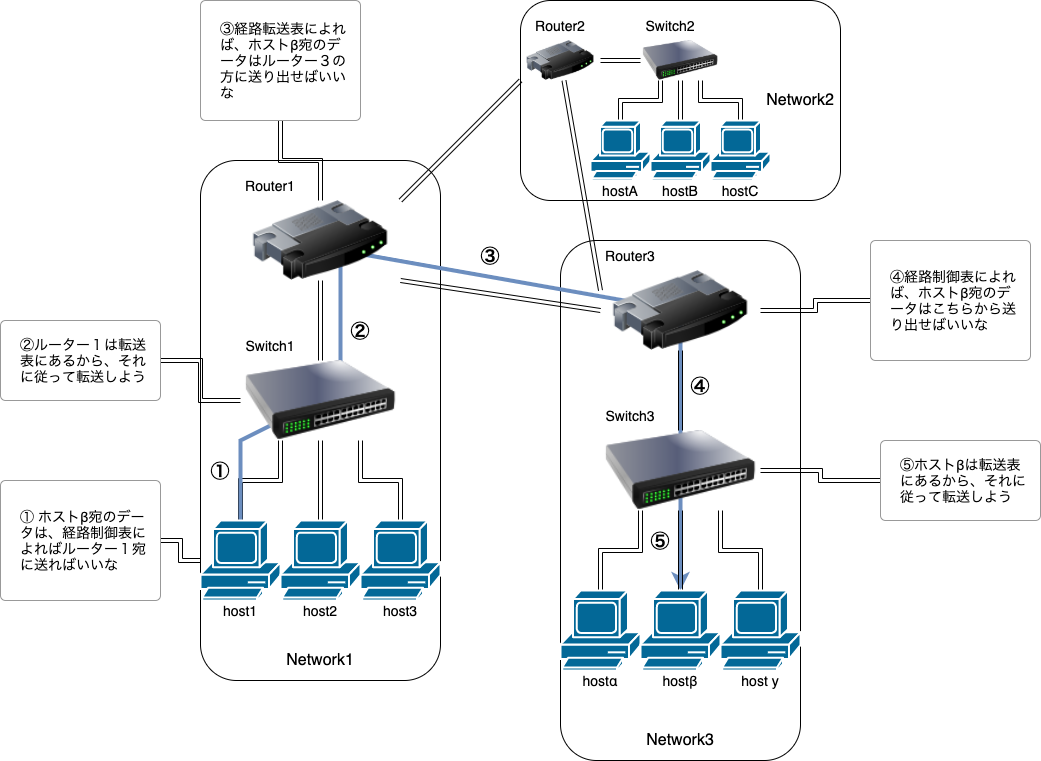

The diagram above was exported from draw.io. Its source (the exported page's mxGraphModel, read from the mxfile embedded in the PNG):
<mxGraphModel dx="677" dy="488" grid="1" gridSize="10" guides="1" tooltips="1" connect="1" arrows="1" fold="1" page="1" pageScale="1" pageWidth="1100" pageHeight="850" background="none" math="0" shadow="0">
  <root>
    <mxCell id="0" />
    <mxCell id="1" parent="0" />
    <mxCell id="TzBfJ17_DhlabVK1Shyb-60" value="" style="rounded=1;whiteSpace=wrap;html=1;fontSize=14;fontColor=#000000;" parent="1" vertex="1">
      <mxGeometry x="600" y="280" width="240" height="520" as="geometry" />
    </mxCell>
    <mxCell id="TzBfJ17_DhlabVK1Shyb-28" value="" style="rounded=1;whiteSpace=wrap;html=1;fontSize=14;fontColor=#000000;" parent="1" vertex="1">
      <mxGeometry x="240" y="200" width="240" height="520" as="geometry" />
    </mxCell>
    <mxCell id="TzBfJ17_DhlabVK1Shyb-21" style="edgeStyle=orthogonalEdgeStyle;rounded=0;orthogonalLoop=1;jettySize=auto;html=1;entryX=0.25;entryY=1;entryDx=0;entryDy=0;fontSize=14;fontColor=#000000;shape=link;" parent="1" source="TzBfJ17_DhlabVK1Shyb-2" target="TzBfJ17_DhlabVK1Shyb-4" edge="1">
      <mxGeometry relative="1" as="geometry" />
    </mxCell>
    <mxCell id="TzBfJ17_DhlabVK1Shyb-102" style="rounded=0;orthogonalLoop=1;jettySize=auto;html=1;exitX=0.5;exitY=0;exitDx=0;exitDy=0;exitPerimeter=0;entryX=0.5;entryY=0;entryDx=0;entryDy=0;entryPerimeter=0;fontSize=16;fontColor=#000000;strokeWidth=4;elbow=vertical;fillColor=#dae8fc;strokeColor=#6c8ebf;" parent="1" source="TzBfJ17_DhlabVK1Shyb-2" target="TzBfJ17_DhlabVK1Shyb-71" edge="1">
      <mxGeometry relative="1" as="geometry">
        <Array as="points">
          <mxPoint x="280" y="480" />
          <mxPoint x="380" y="430" />
          <mxPoint x="380" y="290" />
          <mxPoint x="720" y="350" />
        </Array>
      </mxGeometry>
    </mxCell>
    <mxCell id="TzBfJ17_DhlabVK1Shyb-2" value="" style="shape=mxgraph.cisco.computers_and_peripherals.pc;html=1;pointerEvents=1;dashed=0;fillColor=#036897;strokeColor=#ffffff;strokeWidth=2;verticalLabelPosition=bottom;verticalAlign=top;align=center;outlineConnect=0;" parent="1" vertex="1">
      <mxGeometry x="240" y="560" width="80" height="80" as="geometry" />
    </mxCell>
    <mxCell id="TzBfJ17_DhlabVK1Shyb-3" value="host1" style="text;html=1;strokeColor=none;fillColor=none;align=center;verticalAlign=middle;whiteSpace=wrap;rounded=0;fontSize=14;" parent="1" vertex="1">
      <mxGeometry x="240" y="640" width="80" height="20" as="geometry" />
    </mxCell>
    <mxCell id="TzBfJ17_DhlabVK1Shyb-17" style="edgeStyle=orthogonalEdgeStyle;rounded=0;orthogonalLoop=1;jettySize=auto;html=1;entryX=0.5;entryY=1;entryDx=0;entryDy=0;fontSize=14;fontColor=#000000;shape=link;" parent="1" source="TzBfJ17_DhlabVK1Shyb-4" target="TzBfJ17_DhlabVK1Shyb-5" edge="1">
      <mxGeometry relative="1" as="geometry" />
    </mxCell>
    <mxCell id="TzBfJ17_DhlabVK1Shyb-4" value="" style="image;html=1;image=img/lib/clip_art/networking/Switch_128x128.png;fontSize=14;" parent="1" vertex="1">
      <mxGeometry x="280" y="400" width="160" height="80" as="geometry" />
    </mxCell>
    <mxCell id="TzBfJ17_DhlabVK1Shyb-30" style="edgeStyle=orthogonalEdgeStyle;shape=link;rounded=0;orthogonalLoop=1;jettySize=auto;html=1;entryX=0.5;entryY=1;entryDx=0;entryDy=0;entryPerimeter=0;fontSize=14;fontColor=#000000;" parent="1" source="TzBfJ17_DhlabVK1Shyb-5" target="TzBfJ17_DhlabVK1Shyb-12" edge="1">
      <mxGeometry relative="1" as="geometry" />
    </mxCell>
    <mxCell id="TzBfJ17_DhlabVK1Shyb-92" style="edgeStyle=none;shape=link;rounded=0;orthogonalLoop=1;jettySize=auto;html=1;exitX=1;exitY=1;exitDx=0;exitDy=0;entryX=0;entryY=0.5;entryDx=0;entryDy=0;fontSize=14;fontColor=#000000;" parent="1" source="TzBfJ17_DhlabVK1Shyb-5" target="TzBfJ17_DhlabVK1Shyb-66" edge="1">
      <mxGeometry relative="1" as="geometry" />
    </mxCell>
    <mxCell id="TzBfJ17_DhlabVK1Shyb-5" value="" style="image;html=1;image=img/lib/clip_art/networking/Router_128x128.png;fontSize=14;" parent="1" vertex="1">
      <mxGeometry x="280" y="240" width="160" height="80" as="geometry" />
    </mxCell>
    <mxCell id="TzBfJ17_DhlabVK1Shyb-23" style="edgeStyle=orthogonalEdgeStyle;rounded=0;orthogonalLoop=1;jettySize=auto;html=1;entryX=0.75;entryY=1;entryDx=0;entryDy=0;fontSize=14;fontColor=#000000;shape=link;" parent="1" source="TzBfJ17_DhlabVK1Shyb-6" target="TzBfJ17_DhlabVK1Shyb-4" edge="1">
      <mxGeometry relative="1" as="geometry" />
    </mxCell>
    <mxCell id="TzBfJ17_DhlabVK1Shyb-6" value="" style="shape=mxgraph.cisco.computers_and_peripherals.pc;html=1;pointerEvents=1;dashed=0;fillColor=#036897;strokeColor=#ffffff;strokeWidth=2;verticalLabelPosition=bottom;verticalAlign=top;align=center;outlineConnect=0;" parent="1" vertex="1">
      <mxGeometry x="400" y="560" width="80" height="80" as="geometry" />
    </mxCell>
    <mxCell id="TzBfJ17_DhlabVK1Shyb-7" value="host3" style="text;html=1;strokeColor=none;fillColor=none;align=center;verticalAlign=middle;whiteSpace=wrap;rounded=0;fontSize=14;" parent="1" vertex="1">
      <mxGeometry x="400" y="640" width="80" height="20" as="geometry" />
    </mxCell>
    <mxCell id="TzBfJ17_DhlabVK1Shyb-22" style="edgeStyle=orthogonalEdgeStyle;rounded=0;orthogonalLoop=1;jettySize=auto;html=1;entryX=0.5;entryY=1;entryDx=0;entryDy=0;fontSize=14;fontColor=#000000;shape=link;" parent="1" source="TzBfJ17_DhlabVK1Shyb-8" target="TzBfJ17_DhlabVK1Shyb-4" edge="1">
      <mxGeometry relative="1" as="geometry" />
    </mxCell>
    <mxCell id="TzBfJ17_DhlabVK1Shyb-8" value="" style="shape=mxgraph.cisco.computers_and_peripherals.pc;html=1;pointerEvents=1;dashed=0;fillColor=#036897;strokeColor=#ffffff;strokeWidth=2;verticalLabelPosition=bottom;verticalAlign=top;align=center;outlineConnect=0;" parent="1" vertex="1">
      <mxGeometry x="320" y="560" width="80" height="80" as="geometry" />
    </mxCell>
    <mxCell id="TzBfJ17_DhlabVK1Shyb-9" value="host2" style="text;html=1;strokeColor=none;fillColor=none;align=center;verticalAlign=middle;whiteSpace=wrap;rounded=0;fontSize=14;" parent="1" vertex="1">
      <mxGeometry x="320" y="640" width="80" height="20" as="geometry" />
    </mxCell>
    <mxCell id="TzBfJ17_DhlabVK1Shyb-32" style="edgeStyle=orthogonalEdgeStyle;shape=link;rounded=0;orthogonalLoop=1;jettySize=auto;html=1;fontSize=14;fontColor=#000000;" parent="1" source="TzBfJ17_DhlabVK1Shyb-10" target="TzBfJ17_DhlabVK1Shyb-2" edge="1">
      <mxGeometry relative="1" as="geometry" />
    </mxCell>
    <mxCell id="TzBfJ17_DhlabVK1Shyb-10" value="① ホストβ宛のデータは、経路制御表によればルーター１宛に送ればいいな" style="html=1;shadow=0;dashed=0;shape=mxgraph.bootstrap.rrect;rSize=5;strokeColor=#999999;strokeWidth=1;fillColor=#FFFFFF;fontColor=#000000;whiteSpace=wrap;align=left;verticalAlign=middle;spacingLeft=10;fontSize=14;spacing=10;" parent="1" vertex="1">
      <mxGeometry x="40" y="520" width="160" height="120" as="geometry" />
    </mxCell>
    <mxCell id="TzBfJ17_DhlabVK1Shyb-33" style="edgeStyle=orthogonalEdgeStyle;shape=link;rounded=0;orthogonalLoop=1;jettySize=auto;html=1;entryX=0;entryY=0.5;entryDx=0;entryDy=0;fontSize=14;fontColor=#000000;" parent="1" source="TzBfJ17_DhlabVK1Shyb-11" target="TzBfJ17_DhlabVK1Shyb-4" edge="1">
      <mxGeometry relative="1" as="geometry" />
    </mxCell>
    <mxCell id="TzBfJ17_DhlabVK1Shyb-11" value="②ルーター１は転送表にあるから、それに従って転送しよう" style="html=1;shadow=0;dashed=0;shape=mxgraph.bootstrap.rrect;rSize=5;strokeColor=#999999;strokeWidth=1;fillColor=#FFFFFF;fontColor=#000000;whiteSpace=wrap;align=left;verticalAlign=middle;spacingLeft=10;fontSize=14;spacing=10;" parent="1" vertex="1">
      <mxGeometry x="40" y="360" width="160" height="80" as="geometry" />
    </mxCell>
    <mxCell id="TzBfJ17_DhlabVK1Shyb-12" value="③経路転送表によれば、ホストβ宛のデータはルーター３の方に送り出せばいいな" style="html=1;shadow=0;dashed=0;shape=mxgraph.bootstrap.rrect;rSize=5;strokeColor=#999999;strokeWidth=1;fillColor=#FFFFFF;fontColor=#000000;whiteSpace=wrap;align=left;verticalAlign=middle;spacingLeft=10;fontSize=14;spacing=10;" parent="1" vertex="1">
      <mxGeometry x="240" y="40" width="160" height="120" as="geometry" />
    </mxCell>
    <mxCell id="TzBfJ17_DhlabVK1Shyb-97" style="edgeStyle=orthogonalEdgeStyle;shape=link;rounded=0;orthogonalLoop=1;jettySize=auto;html=1;entryX=1;entryY=0.5;entryDx=0;entryDy=0;fontSize=16;fontColor=#000000;" parent="1" source="TzBfJ17_DhlabVK1Shyb-15" target="TzBfJ17_DhlabVK1Shyb-66" edge="1">
      <mxGeometry relative="1" as="geometry" />
    </mxCell>
    <mxCell id="TzBfJ17_DhlabVK1Shyb-15" value="④経路制御表によれば、ホストβ宛のデータはこちらから送り出せばいいな" style="html=1;shadow=0;dashed=0;shape=mxgraph.bootstrap.rrect;rSize=5;strokeColor=#999999;strokeWidth=1;fillColor=#FFFFFF;fontColor=#000000;whiteSpace=wrap;align=left;verticalAlign=middle;spacingLeft=10;fontSize=14;spacing=10;" parent="1" vertex="1">
      <mxGeometry x="910" y="280" width="160" height="120" as="geometry" />
    </mxCell>
    <mxCell id="TzBfJ17_DhlabVK1Shyb-98" style="edgeStyle=orthogonalEdgeStyle;shape=link;rounded=0;orthogonalLoop=1;jettySize=auto;html=1;entryX=1;entryY=0.5;entryDx=0;entryDy=0;fontSize=16;fontColor=#000000;" parent="1" source="TzBfJ17_DhlabVK1Shyb-16" target="TzBfJ17_DhlabVK1Shyb-65" edge="1">
      <mxGeometry relative="1" as="geometry" />
    </mxCell>
    <mxCell id="TzBfJ17_DhlabVK1Shyb-16" value="⑤ホストβは転送表にあるから、それに従って転送しよう" style="html=1;shadow=0;dashed=0;shape=mxgraph.bootstrap.rrect;rSize=5;strokeColor=#999999;strokeWidth=1;fillColor=#FFFFFF;fontColor=#000000;whiteSpace=wrap;align=left;verticalAlign=middle;spacingLeft=10;fontSize=14;spacing=10;" parent="1" vertex="1">
      <mxGeometry x="920" y="480" width="160" height="80" as="geometry" />
    </mxCell>
    <mxCell id="TzBfJ17_DhlabVK1Shyb-25" value="Switch1" style="text;html=1;strokeColor=none;fillColor=none;align=center;verticalAlign=middle;whiteSpace=wrap;rounded=0;fontSize=14;fontColor=#000000;" parent="1" vertex="1">
      <mxGeometry x="280" y="370" width="60" height="30" as="geometry" />
    </mxCell>
    <mxCell id="TzBfJ17_DhlabVK1Shyb-26" value="Router1" style="text;html=1;strokeColor=none;fillColor=none;align=center;verticalAlign=middle;whiteSpace=wrap;rounded=0;fontSize=14;fontColor=#000000;" parent="1" vertex="1">
      <mxGeometry x="280" y="210" width="60" height="30" as="geometry" />
    </mxCell>
    <mxCell id="TzBfJ17_DhlabVK1Shyb-61" style="edgeStyle=orthogonalEdgeStyle;rounded=0;orthogonalLoop=1;jettySize=auto;html=1;entryX=0.25;entryY=1;entryDx=0;entryDy=0;fontSize=14;fontColor=#000000;shape=link;" parent="1" source="TzBfJ17_DhlabVK1Shyb-62" target="TzBfJ17_DhlabVK1Shyb-65" edge="1">
      <mxGeometry relative="1" as="geometry" />
    </mxCell>
    <mxCell id="TzBfJ17_DhlabVK1Shyb-62" value="" style="shape=mxgraph.cisco.computers_and_peripherals.pc;html=1;pointerEvents=1;dashed=0;fillColor=#036897;strokeColor=#ffffff;strokeWidth=2;verticalLabelPosition=bottom;verticalAlign=top;align=center;outlineConnect=0;" parent="1" vertex="1">
      <mxGeometry x="600" y="630" width="80" height="80" as="geometry" />
    </mxCell>
    <mxCell id="TzBfJ17_DhlabVK1Shyb-63" value="hostα" style="text;html=1;strokeColor=none;fillColor=none;align=center;verticalAlign=middle;whiteSpace=wrap;rounded=0;fontSize=14;" parent="1" vertex="1">
      <mxGeometry x="600" y="710" width="80" height="20" as="geometry" />
    </mxCell>
    <mxCell id="TzBfJ17_DhlabVK1Shyb-64" style="edgeStyle=orthogonalEdgeStyle;rounded=0;orthogonalLoop=1;jettySize=auto;html=1;entryX=0.5;entryY=1;entryDx=0;entryDy=0;fontSize=14;fontColor=#000000;shape=link;" parent="1" source="TzBfJ17_DhlabVK1Shyb-65" target="TzBfJ17_DhlabVK1Shyb-66" edge="1">
      <mxGeometry relative="1" as="geometry" />
    </mxCell>
    <mxCell id="TzBfJ17_DhlabVK1Shyb-65" value="" style="image;html=1;image=img/lib/clip_art/networking/Switch_128x128.png;fontSize=14;" parent="1" vertex="1">
      <mxGeometry x="640" y="470" width="160" height="80" as="geometry" />
    </mxCell>
    <mxCell id="TzBfJ17_DhlabVK1Shyb-66" value="" style="image;html=1;image=img/lib/clip_art/networking/Router_128x128.png;fontSize=14;" parent="1" vertex="1">
      <mxGeometry x="640" y="310" width="160" height="80" as="geometry" />
    </mxCell>
    <mxCell id="TzBfJ17_DhlabVK1Shyb-67" style="edgeStyle=orthogonalEdgeStyle;rounded=0;orthogonalLoop=1;jettySize=auto;html=1;entryX=0.75;entryY=1;entryDx=0;entryDy=0;fontSize=14;fontColor=#000000;shape=link;" parent="1" source="TzBfJ17_DhlabVK1Shyb-68" target="TzBfJ17_DhlabVK1Shyb-65" edge="1">
      <mxGeometry relative="1" as="geometry" />
    </mxCell>
    <mxCell id="TzBfJ17_DhlabVK1Shyb-68" value="" style="shape=mxgraph.cisco.computers_and_peripherals.pc;html=1;pointerEvents=1;dashed=0;fillColor=#036897;strokeColor=#ffffff;strokeWidth=2;verticalLabelPosition=bottom;verticalAlign=top;align=center;outlineConnect=0;" parent="1" vertex="1">
      <mxGeometry x="760" y="630" width="80" height="80" as="geometry" />
    </mxCell>
    <mxCell id="TzBfJ17_DhlabVK1Shyb-69" value="host y" style="text;html=1;strokeColor=none;fillColor=none;align=center;verticalAlign=middle;whiteSpace=wrap;rounded=0;fontSize=14;" parent="1" vertex="1">
      <mxGeometry x="760" y="710" width="80" height="20" as="geometry" />
    </mxCell>
    <mxCell id="TzBfJ17_DhlabVK1Shyb-70" style="edgeStyle=orthogonalEdgeStyle;rounded=0;orthogonalLoop=1;jettySize=auto;html=1;entryX=0.5;entryY=1;entryDx=0;entryDy=0;fontSize=14;fontColor=#000000;shape=link;" parent="1" source="TzBfJ17_DhlabVK1Shyb-71" target="TzBfJ17_DhlabVK1Shyb-65" edge="1">
      <mxGeometry relative="1" as="geometry" />
    </mxCell>
    <mxCell id="TzBfJ17_DhlabVK1Shyb-71" value="" style="shape=mxgraph.cisco.computers_and_peripherals.pc;html=1;pointerEvents=1;dashed=0;fillColor=#036897;strokeColor=#ffffff;strokeWidth=2;verticalLabelPosition=bottom;verticalAlign=top;align=center;outlineConnect=0;" parent="1" vertex="1">
      <mxGeometry x="680" y="630" width="80" height="80" as="geometry" />
    </mxCell>
    <mxCell id="TzBfJ17_DhlabVK1Shyb-72" value="hostβ" style="text;html=1;strokeColor=none;fillColor=none;align=center;verticalAlign=middle;whiteSpace=wrap;rounded=0;fontSize=14;" parent="1" vertex="1">
      <mxGeometry x="680" y="710" width="80" height="20" as="geometry" />
    </mxCell>
    <mxCell id="TzBfJ17_DhlabVK1Shyb-73" value="Switch3" style="text;html=1;strokeColor=none;fillColor=none;align=center;verticalAlign=middle;whiteSpace=wrap;rounded=0;fontSize=14;fontColor=#000000;" parent="1" vertex="1">
      <mxGeometry x="640" y="440" width="60" height="30" as="geometry" />
    </mxCell>
    <mxCell id="TzBfJ17_DhlabVK1Shyb-74" value="Router3" style="text;html=1;strokeColor=none;fillColor=none;align=center;verticalAlign=middle;whiteSpace=wrap;rounded=0;fontSize=14;fontColor=#000000;" parent="1" vertex="1">
      <mxGeometry x="640" y="280" width="60" height="30" as="geometry" />
    </mxCell>
    <mxCell id="TzBfJ17_DhlabVK1Shyb-76" value="" style="rounded=1;whiteSpace=wrap;html=1;fontSize=14;fontColor=#000000;" parent="1" vertex="1">
      <mxGeometry x="560" y="40" width="320" height="200" as="geometry" />
    </mxCell>
    <mxCell id="TzBfJ17_DhlabVK1Shyb-77" style="edgeStyle=orthogonalEdgeStyle;rounded=0;orthogonalLoop=1;jettySize=auto;html=1;entryX=0.25;entryY=1;entryDx=0;entryDy=0;fontSize=14;fontColor=#000000;shape=link;" parent="1" source="TzBfJ17_DhlabVK1Shyb-78" target="TzBfJ17_DhlabVK1Shyb-81" edge="1">
      <mxGeometry relative="1" as="geometry" />
    </mxCell>
    <mxCell id="TzBfJ17_DhlabVK1Shyb-78" value="" style="shape=mxgraph.cisco.computers_and_peripherals.pc;html=1;pointerEvents=1;dashed=0;fillColor=#036897;strokeColor=#ffffff;strokeWidth=2;verticalLabelPosition=bottom;verticalAlign=top;align=center;outlineConnect=0;" parent="1" vertex="1">
      <mxGeometry x="630" y="160" width="60" height="60" as="geometry" />
    </mxCell>
    <mxCell id="TzBfJ17_DhlabVK1Shyb-79" value="hostA" style="text;html=1;strokeColor=none;fillColor=none;align=center;verticalAlign=middle;whiteSpace=wrap;rounded=0;fontSize=14;" parent="1" vertex="1">
      <mxGeometry x="630" y="220" width="60" height="20" as="geometry" />
    </mxCell>
    <mxCell id="TzBfJ17_DhlabVK1Shyb-80" style="edgeStyle=orthogonalEdgeStyle;rounded=0;orthogonalLoop=1;jettySize=auto;html=1;entryX=1;entryY=0.5;entryDx=0;entryDy=0;fontSize=14;fontColor=#000000;shape=link;" parent="1" source="TzBfJ17_DhlabVK1Shyb-81" target="TzBfJ17_DhlabVK1Shyb-82" edge="1">
      <mxGeometry relative="1" as="geometry" />
    </mxCell>
    <mxCell id="TzBfJ17_DhlabVK1Shyb-81" value="" style="image;html=1;image=img/lib/clip_art/networking/Switch_128x128.png;fontSize=14;" parent="1" vertex="1">
      <mxGeometry x="680" y="80" width="80" height="40" as="geometry" />
    </mxCell>
    <mxCell id="TzBfJ17_DhlabVK1Shyb-91" style="shape=link;rounded=0;orthogonalLoop=1;jettySize=auto;html=1;exitX=0;exitY=1;exitDx=0;exitDy=0;entryX=1;entryY=0;entryDx=0;entryDy=0;fontSize=14;fontColor=#000000;" parent="1" source="TzBfJ17_DhlabVK1Shyb-82" target="TzBfJ17_DhlabVK1Shyb-5" edge="1">
      <mxGeometry relative="1" as="geometry" />
    </mxCell>
    <mxCell id="TzBfJ17_DhlabVK1Shyb-93" style="edgeStyle=none;shape=link;rounded=0;orthogonalLoop=1;jettySize=auto;html=1;entryX=0;entryY=0.25;entryDx=0;entryDy=0;fontSize=14;fontColor=#000000;" parent="1" source="TzBfJ17_DhlabVK1Shyb-82" target="TzBfJ17_DhlabVK1Shyb-66" edge="1">
      <mxGeometry relative="1" as="geometry" />
    </mxCell>
    <mxCell id="TzBfJ17_DhlabVK1Shyb-82" value="" style="image;html=1;image=img/lib/clip_art/networking/Router_128x128.png;fontSize=14;" parent="1" vertex="1">
      <mxGeometry x="560" y="80" width="80" height="40" as="geometry" />
    </mxCell>
    <mxCell id="TzBfJ17_DhlabVK1Shyb-83" style="edgeStyle=orthogonalEdgeStyle;rounded=0;orthogonalLoop=1;jettySize=auto;html=1;entryX=0.75;entryY=1;entryDx=0;entryDy=0;fontSize=14;fontColor=#000000;shape=link;" parent="1" source="TzBfJ17_DhlabVK1Shyb-84" target="TzBfJ17_DhlabVK1Shyb-81" edge="1">
      <mxGeometry relative="1" as="geometry" />
    </mxCell>
    <mxCell id="TzBfJ17_DhlabVK1Shyb-84" value="" style="shape=mxgraph.cisco.computers_and_peripherals.pc;html=1;pointerEvents=1;dashed=0;fillColor=#036897;strokeColor=#ffffff;strokeWidth=2;verticalLabelPosition=bottom;verticalAlign=top;align=center;outlineConnect=0;" parent="1" vertex="1">
      <mxGeometry x="750" y="160" width="60" height="60" as="geometry" />
    </mxCell>
    <mxCell id="TzBfJ17_DhlabVK1Shyb-85" value="hostC" style="text;html=1;strokeColor=none;fillColor=none;align=center;verticalAlign=middle;whiteSpace=wrap;rounded=0;fontSize=14;" parent="1" vertex="1">
      <mxGeometry x="750" y="220" width="60" height="20" as="geometry" />
    </mxCell>
    <mxCell id="TzBfJ17_DhlabVK1Shyb-86" style="edgeStyle=orthogonalEdgeStyle;rounded=0;orthogonalLoop=1;jettySize=auto;html=1;entryX=0.5;entryY=1;entryDx=0;entryDy=0;fontSize=14;fontColor=#000000;shape=link;" parent="1" source="TzBfJ17_DhlabVK1Shyb-87" target="TzBfJ17_DhlabVK1Shyb-81" edge="1">
      <mxGeometry relative="1" as="geometry" />
    </mxCell>
    <mxCell id="TzBfJ17_DhlabVK1Shyb-87" value="" style="shape=mxgraph.cisco.computers_and_peripherals.pc;html=1;pointerEvents=1;dashed=0;fillColor=#036897;strokeColor=#ffffff;strokeWidth=2;verticalLabelPosition=bottom;verticalAlign=top;align=center;outlineConnect=0;" parent="1" vertex="1">
      <mxGeometry x="690" y="160" width="60" height="60" as="geometry" />
    </mxCell>
    <mxCell id="TzBfJ17_DhlabVK1Shyb-88" value="hostB" style="text;html=1;strokeColor=none;fillColor=none;align=center;verticalAlign=middle;whiteSpace=wrap;rounded=0;fontSize=14;" parent="1" vertex="1">
      <mxGeometry x="690" y="220" width="60" height="20" as="geometry" />
    </mxCell>
    <mxCell id="TzBfJ17_DhlabVK1Shyb-89" value="Switch2" style="text;html=1;strokeColor=none;fillColor=none;align=center;verticalAlign=middle;whiteSpace=wrap;rounded=0;fontSize=14;fontColor=#000000;" parent="1" vertex="1">
      <mxGeometry x="680" y="50" width="60" height="30" as="geometry" />
    </mxCell>
    <mxCell id="TzBfJ17_DhlabVK1Shyb-90" value="Router2" style="text;html=1;strokeColor=none;fillColor=none;align=center;verticalAlign=middle;whiteSpace=wrap;rounded=0;fontSize=14;fontColor=#000000;" parent="1" vertex="1">
      <mxGeometry x="570" y="50" width="60" height="30" as="geometry" />
    </mxCell>
    <mxCell id="TzBfJ17_DhlabVK1Shyb-94" value="Network1" style="text;html=1;strokeColor=none;fillColor=none;align=center;verticalAlign=middle;whiteSpace=wrap;rounded=0;fontSize=16;fontColor=#000000;strokeWidth=1;fontStyle=0" parent="1" vertex="1">
      <mxGeometry x="240" y="680" width="240" height="40" as="geometry" />
    </mxCell>
    <mxCell id="TzBfJ17_DhlabVK1Shyb-95" value="Network3" style="text;html=1;strokeColor=none;fillColor=none;align=center;verticalAlign=middle;whiteSpace=wrap;rounded=0;fontSize=16;fontColor=#000000;strokeWidth=1;fontStyle=0" parent="1" vertex="1">
      <mxGeometry x="600" y="760" width="240" height="40" as="geometry" />
    </mxCell>
    <mxCell id="TzBfJ17_DhlabVK1Shyb-96" value="Network2" style="text;html=1;strokeColor=none;fillColor=none;align=center;verticalAlign=middle;whiteSpace=wrap;rounded=0;fontSize=16;fontColor=#000000;strokeWidth=1;fontStyle=0" parent="1" vertex="1">
      <mxGeometry x="800" y="120" width="80" height="40" as="geometry" />
    </mxCell>
    <mxCell id="TzBfJ17_DhlabVK1Shyb-103" value="⑤" style="text;html=1;strokeColor=none;fillColor=none;align=center;verticalAlign=middle;whiteSpace=wrap;rounded=0;fontSize=19;fontColor=#000000;fontStyle=1" parent="1" vertex="1">
      <mxGeometry x="680" y="560" width="40" height="40" as="geometry" />
    </mxCell>
    <mxCell id="TzBfJ17_DhlabVK1Shyb-104" value="④" style="text;html=1;strokeColor=none;fillColor=none;align=center;verticalAlign=middle;whiteSpace=wrap;rounded=0;fontSize=19;fontColor=#000000;fontStyle=1" parent="1" vertex="1">
      <mxGeometry x="720" y="405" width="40" height="40" as="geometry" />
    </mxCell>
    <mxCell id="TzBfJ17_DhlabVK1Shyb-105" value="③" style="text;html=1;strokeColor=none;fillColor=none;align=center;verticalAlign=middle;whiteSpace=wrap;rounded=0;fontSize=19;fontColor=#000000;fontStyle=1" parent="1" vertex="1">
      <mxGeometry x="510" y="275" width="40" height="40" as="geometry" />
    </mxCell>
    <mxCell id="TzBfJ17_DhlabVK1Shyb-106" value="②" style="text;html=1;strokeColor=none;fillColor=none;align=center;verticalAlign=middle;whiteSpace=wrap;rounded=0;fontSize=19;fontColor=#000000;fontStyle=1" parent="1" vertex="1">
      <mxGeometry x="380" y="350" width="40" height="40" as="geometry" />
    </mxCell>
    <mxCell id="TzBfJ17_DhlabVK1Shyb-107" value="①" style="text;html=1;strokeColor=none;fillColor=none;align=center;verticalAlign=middle;whiteSpace=wrap;rounded=0;fontSize=19;fontColor=#000000;fontStyle=1" parent="1" vertex="1">
      <mxGeometry x="240" y="490" width="40" height="40" as="geometry" />
    </mxCell>
  </root>
</mxGraphModel>